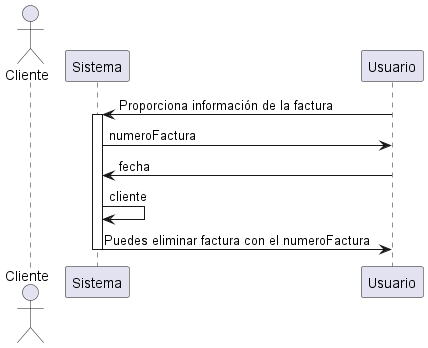

The diagram above was rendered by PlantUML. Its source (embedded in the PNG):
@startuml
actor Cliente
participant Sistema
Usuario -> Sistema: Proporciona información de la factura
activate Sistema
Sistema ->Usuario: numeroFactura
Usuario -> Sistema: fecha
Sistema -> Sistema: cliente
Sistema -> Usuario: Puedes eliminar factura con el numeroFactura
deactivate Sistema
@enduml